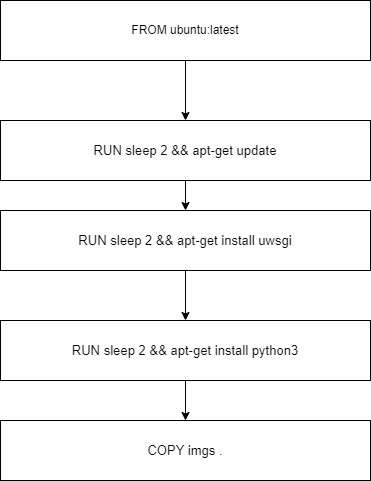

The diagram above was exported from draw.io. Its source (the exported page's mxGraphModel, read from the mxfile embedded in the PNG):
<mxGraphModel dx="2058" dy="822" grid="1" gridSize="10" guides="1" tooltips="1" connect="1" arrows="1" fold="1" page="1" pageScale="1" pageWidth="850" pageHeight="1100" math="0" shadow="0">
  <root>
    <mxCell id="0" />
    <mxCell id="1" parent="0" />
    <mxCell id="vR0YpjPXeKT_Gb-V9K6A-6" value="" style="edgeStyle=orthogonalEdgeStyle;rounded=0;orthogonalLoop=1;jettySize=auto;html=1;" edge="1" parent="1" source="vR0YpjPXeKT_Gb-V9K6A-1" target="vR0YpjPXeKT_Gb-V9K6A-2">
      <mxGeometry relative="1" as="geometry" />
    </mxCell>
    <mxCell id="vR0YpjPXeKT_Gb-V9K6A-1" value="FROM ubuntu:latest" style="rounded=0;whiteSpace=wrap;html=1;" vertex="1" parent="1">
      <mxGeometry x="170" y="70" width="370" height="60" as="geometry" />
    </mxCell>
    <mxCell id="vR0YpjPXeKT_Gb-V9K6A-7" value="" style="edgeStyle=orthogonalEdgeStyle;rounded=0;orthogonalLoop=1;jettySize=auto;html=1;" edge="1" parent="1" source="vR0YpjPXeKT_Gb-V9K6A-2" target="vR0YpjPXeKT_Gb-V9K6A-4">
      <mxGeometry relative="1" as="geometry" />
    </mxCell>
    <mxCell id="vR0YpjPXeKT_Gb-V9K6A-2" value="&lt;p style=&quot;background-color: rgb(255, 255, 255); color: rgb(8, 8, 8); font-size: 9.8pt;&quot;&gt;RUN sleep 2 &amp;amp;&amp;amp; apt-get update&lt;/p&gt;" style="rounded=0;whiteSpace=wrap;html=1;" vertex="1" parent="1">
      <mxGeometry x="170" y="190" width="370" height="60" as="geometry" />
    </mxCell>
    <mxCell id="vR0YpjPXeKT_Gb-V9K6A-11" value="" style="edgeStyle=orthogonalEdgeStyle;rounded=0;orthogonalLoop=1;jettySize=auto;html=1;" edge="1" parent="1" source="vR0YpjPXeKT_Gb-V9K6A-3" target="vR0YpjPXeKT_Gb-V9K6A-5">
      <mxGeometry relative="1" as="geometry" />
    </mxCell>
    <mxCell id="vR0YpjPXeKT_Gb-V9K6A-3" value="&lt;p style=&quot;background-color: rgb(255, 255, 255); color: rgb(8, 8, 8); font-size: 9.8pt;&quot;&gt;RUN sleep 2 &amp;amp;&amp;amp; apt-get install python3&lt;/p&gt;" style="rounded=0;whiteSpace=wrap;html=1;" vertex="1" parent="1">
      <mxGeometry x="170" y="390" width="370" height="60" as="geometry" />
    </mxCell>
    <mxCell id="vR0YpjPXeKT_Gb-V9K6A-10" value="" style="edgeStyle=orthogonalEdgeStyle;rounded=0;orthogonalLoop=1;jettySize=auto;html=1;" edge="1" parent="1" source="vR0YpjPXeKT_Gb-V9K6A-4" target="vR0YpjPXeKT_Gb-V9K6A-3">
      <mxGeometry relative="1" as="geometry" />
    </mxCell>
    <mxCell id="vR0YpjPXeKT_Gb-V9K6A-4" value="&lt;p style=&quot;background-color: rgb(255, 255, 255); color: rgb(8, 8, 8); font-size: 9.8pt;&quot;&gt;RUN sleep 2 &amp;amp;&amp;amp; apt-get install uwsgi&lt;/p&gt;" style="rounded=0;whiteSpace=wrap;html=1;" vertex="1" parent="1">
      <mxGeometry x="170" y="280" width="370" height="60" as="geometry" />
    </mxCell>
    <mxCell id="vR0YpjPXeKT_Gb-V9K6A-5" value="&lt;p style=&quot;background-color: rgb(255, 255, 255); color: rgb(8, 8, 8); font-size: 9.8pt;&quot;&gt;COPY imgs .&lt;/p&gt;" style="rounded=0;whiteSpace=wrap;html=1;" vertex="1" parent="1">
      <mxGeometry x="170" y="490" width="370" height="60" as="geometry" />
    </mxCell>
  </root>
</mxGraphModel>